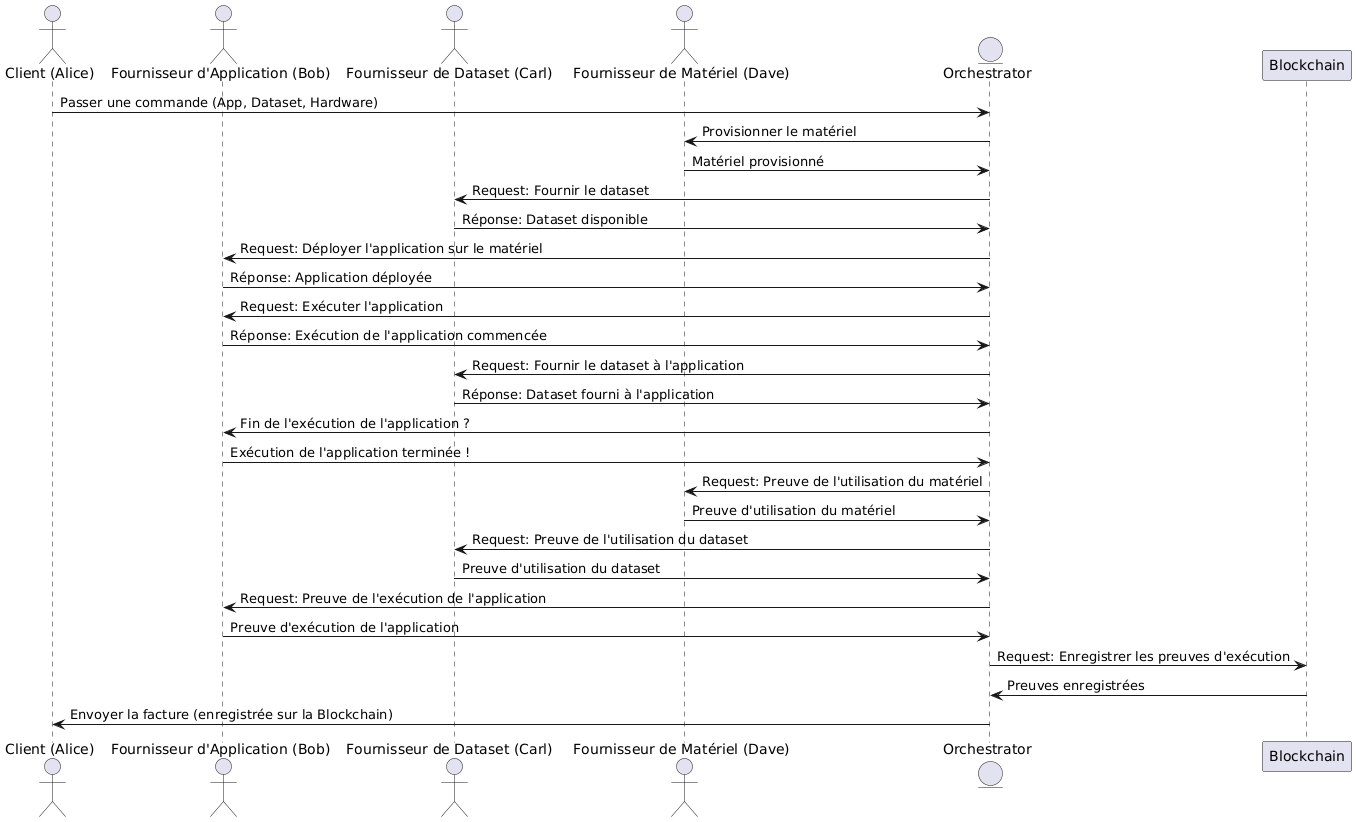

The diagram above was rendered by PlantUML. Its source (embedded in the PNG):
@startuml
actor Alice as "Client (Alice)"
actor Bob as "Fournisseur d'Application (Bob)"
actor Carl as "Fournisseur de Dataset (Carl) "
actor Dave as "Fournisseur de Matériel (Dave)"
entity Orchestrator

Alice -> Orchestrator : Passer une commande (App, Dataset, Hardware)
Orchestrator -> Dave : Provisionner le matériel
Dave -> Orchestrator : Matériel provisionné
Orchestrator -> Carl : Request: Fournir le dataset
Carl -> Orchestrator : Réponse: Dataset disponible
Orchestrator -> Bob : Request: Déployer l'application sur le matériel
Bob -> Orchestrator : Réponse: Application déployée
Orchestrator -> Bob : Request: Exécuter l'application
Bob -> Orchestrator : Réponse: Exécution de l'application commencée
Orchestrator -> Carl : Request: Fournir le dataset à l'application
Carl -> Orchestrator : Réponse: Dataset fourni à l'application
Orchestrator -> Bob : Fin de l'exécution de l'application ?
Bob -> Orchestrator : Exécution de l'application terminée !
Orchestrator -> Dave : Request: Preuve de l'utilisation du matériel
Dave -> Orchestrator : Preuve d'utilisation du matériel
Orchestrator -> Carl : Request: Preuve de l'utilisation du dataset
Carl -> Orchestrator : Preuve d'utilisation du dataset
Orchestrator -> Bob : Request: Preuve de l'exécution de l'application
Bob -> Orchestrator : Preuve d'exécution de l'application
Orchestrator -> Blockchain : Request: Enregistrer les preuves d'exécution
Blockchain -> Orchestrator : Preuves enregistrées
Orchestrator -> Alice : Envoyer la facture (enregistrée sur la Blockchain)
@enduml